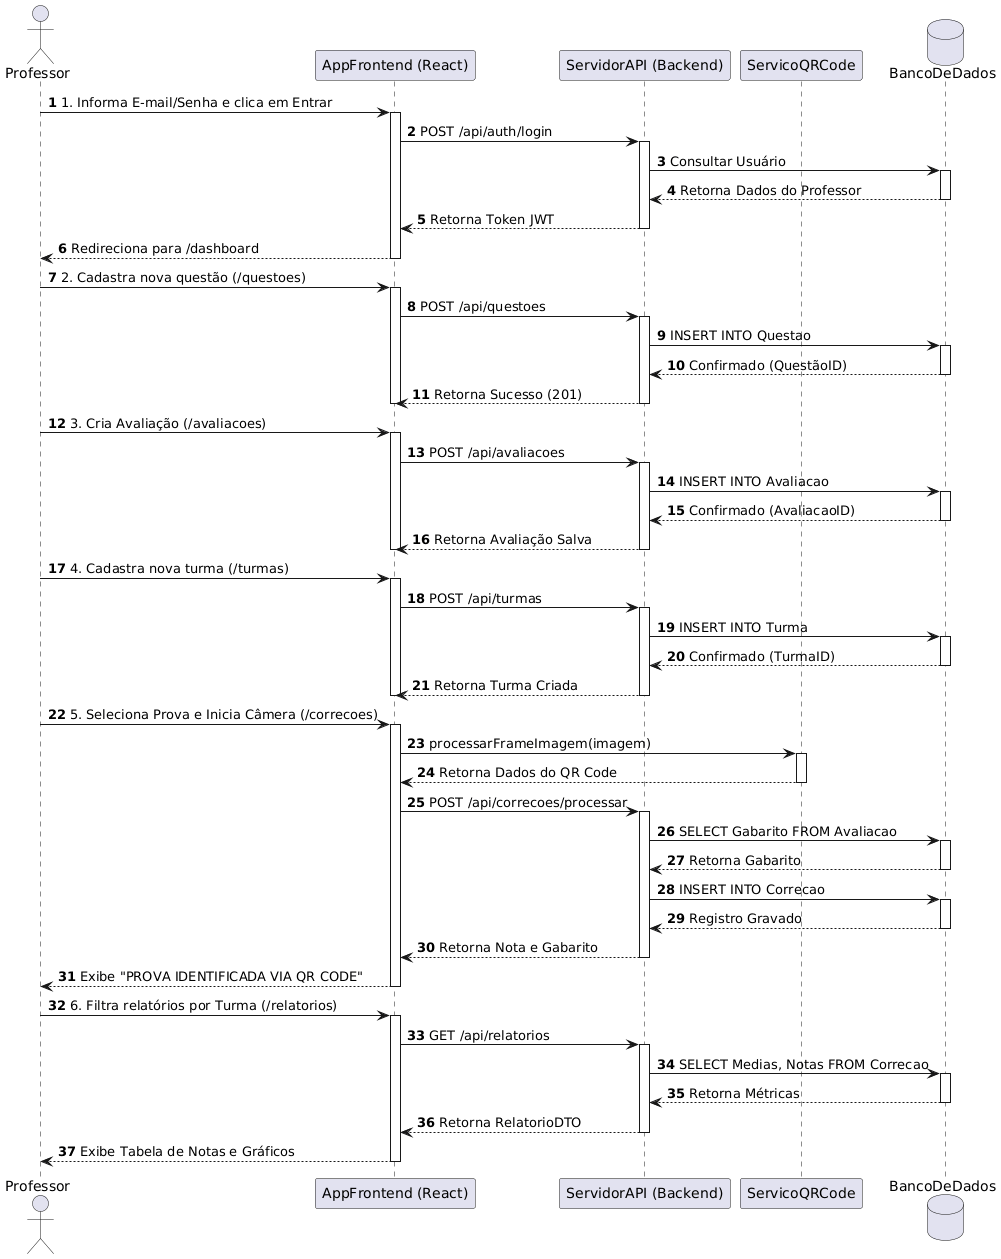

The diagram above was rendered by PlantUML. Its source (embedded in the PNG):
@startuml
autonumber

actor "Professor" as Prof
participant "AppFrontend (React)" as UI
participant "ServidorAPI (Backend)" as API
participant "ServicoQRCode" as QR
database "BancoDeDados" as DB

Prof -> UI: 1. Informa E-mail/Senha e clica em Entrar
activate UI
UI -> API: POST /api/auth/login
activate API
API -> DB: Consultar Usuário
activate DB
DB --> API: Retorna Dados do Professor
deactivate DB
API --> UI: Retorna Token JWT
deactivate API
UI --> Prof: Redireciona para /dashboard
deactivate UI

Prof -> UI: 2. Cadastra nova questão (/questoes)
activate UI
UI -> API: POST /api/questoes
activate API
API -> DB: INSERT INTO Questao
activate DB
DB --> API: Confirmado (QuestãoID)
deactivate DB
API --> UI: Retorna Sucesso (201)
deactivate API
deactivate UI

Prof -> UI: 3. Cria Avaliação (/avaliacoes)
activate UI
UI -> API: POST /api/avaliacoes
activate API
API -> DB: INSERT INTO Avaliacao
activate DB
DB --> API: Confirmado (AvaliacaoID)
deactivate DB
API --> UI: Retorna Avaliação Salva
deactivate API
deactivate UI

Prof -> UI: 4. Cadastra nova turma (/turmas)
activate UI
UI -> API: POST /api/turmas
activate API
API -> DB: INSERT INTO Turma
activate DB
DB --> API: Confirmado (TurmaID)
deactivate DB
API --> UI: Retorna Turma Criada
deactivate API
deactivate UI

Prof -> UI: 5. Seleciona Prova e Inicia Câmera (/correcoes)
activate UI
UI -> QR: processarFrameImagem(imagem)
activate QR
QR --> UI: Retorna Dados do QR Code
deactivate QR
UI -> API: POST /api/correcoes/processar
activate API
API -> DB: SELECT Gabarito FROM Avaliacao
activate DB
DB --> API: Retorna Gabarito
deactivate DB
API -> DB: INSERT INTO Correcao
activate DB
DB --> API: Registro Gravado
deactivate DB
API --> UI: Retorna Nota e Gabarito
deactivate API
UI --> Prof: Exibe "PROVA IDENTIFICADA VIA QR CODE"
deactivate UI

Prof -> UI: 6. Filtra relatórios por Turma (/relatorios)
activate UI
UI -> API: GET /api/relatorios
activate API
API -> DB: SELECT Medias, Notas FROM Correcao
activate DB
DB --> API: Retorna Métricas
deactivate DB
API --> UI: Retorna RelatorioDTO
deactivate API
UI --> Prof: Exibe Tabela de Notas e Gráficos
deactivate UI
@enduml